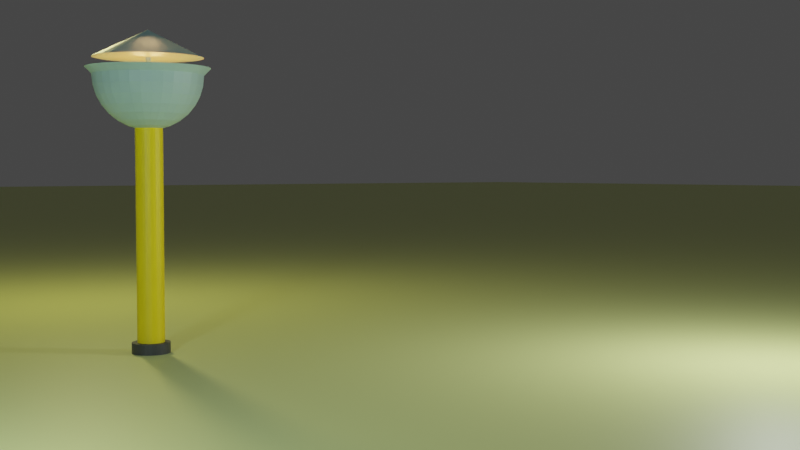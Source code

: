# Source: lamp_animation.blend  (saved by Blender 2.91.10; exported with 4.5.12 LTS)
import bpy
from mathutils import Matrix  # noqa: F401  (used for matrix-valued properties, if any)

bpy.ops.wm.read_factory_settings(use_empty=True)
scene = bpy.context.scene
scene.name = 'Scene'

# ---- collections
col_lights_and_cams = bpy.data.collections.new('Lights and cams'); scene.collection.children.link(col_lights_and_cams)
col_objects = bpy.data.collections.new('Objects'); scene.collection.children.link(col_objects)
col_lamp = bpy.data.collections.new('Lamp'); col_objects.children.link(col_lamp)
col_ground = bpy.data.collections.new('Ground'); scene.collection.children.link(col_ground)

# ---- materials (node trees are filled in below, after node groups)
mat_lam_shell_mat = bpy.data.materials.new('lam.shell.mat')
mat_lamp_base_mat = bpy.data.materials.new('lamp.base.mat')
mat_lamp_foot_mat = bpy.data.materials.new('lamp.foot.mat')
mat_lamp_foot_mat.preview_render_type = 'SHADERBALL'
mat_grass = bpy.data.materials.new('Grass')

# ---- material node trees
mat_lam_shell_mat.use_nodes = True; mat_lam_shell_mat.node_tree.nodes.clear()
_N = mat_lam_shell_mat.node_tree.nodes; _L = mat_lam_shell_mat.node_tree.links
n0 = _N.new('ShaderNodeBsdfPrincipled'); n0.name = 'Principled BSDF'; n0.location = (10, 300)
n0.distribution = 'GGX'
n0.subsurface_method = 'BURLEY'
n0.inputs[0].default_value = (0.4068, 0.6038, 0.5697, 1.0)
n0.inputs[3].default_value = 1.45
n0.inputs[27].default_value = (0.0, 0.0, 0.0, 1.0)
n0.inputs[28].default_value = 1.0
n1 = _N.new('ShaderNodeOutputMaterial'); n1.name = 'Material Output'; n1.location = (300, 300)
_L.new(n0.outputs[0], n1.inputs[0])
n1.is_active_output = True
mat_lamp_base_mat.use_nodes = True; mat_lamp_base_mat.node_tree.nodes.clear()
_N = mat_lamp_base_mat.node_tree.nodes; _L = mat_lamp_base_mat.node_tree.links
n0 = _N.new('ShaderNodeBsdfPrincipled'); n0.name = 'Principled BSDF'; n0.location = (10, 300)
n0.distribution = 'GGX'
n0.subsurface_method = 'BURLEY'
n0.inputs[0].default_value = (1.0, 0.7496, 0.0, 1.0)
n0.inputs[3].default_value = 1.45
n0.inputs[27].default_value = (0.0, 0.0, 0.0, 1.0)
n0.inputs[28].default_value = 1.0
n1 = _N.new('ShaderNodeOutputMaterial'); n1.name = 'Material Output'; n1.location = (300, 300)
_L.new(n0.outputs[0], n1.inputs[0])
n1.is_active_output = True
mat_lamp_foot_mat.use_nodes = True; mat_lamp_foot_mat.node_tree.nodes.clear()
_N = mat_lamp_foot_mat.node_tree.nodes; _L = mat_lamp_foot_mat.node_tree.links
n0 = _N.new('ShaderNodeBsdfPrincipled'); n0.name = 'Principled BSDF'; n0.location = (10, 300)
n0.distribution = 'GGX'
n0.subsurface_method = 'BURLEY'
n0.inputs[0].default_value = (0.06072, 0.06072, 0.06072, 1.0)
n0.inputs[3].default_value = 1.45
n0.inputs[27].default_value = (0.0, 0.0, 0.0, 1.0)
n0.inputs[28].default_value = 1.0
n1 = _N.new('ShaderNodeOutputMaterial'); n1.name = 'Material Output'; n1.location = (300, 300)
_L.new(n0.outputs[0], n1.inputs[0])
n1.is_active_output = True
mat_grass.use_nodes = True; mat_grass.node_tree.nodes.clear()
_N = mat_grass.node_tree.nodes; _L = mat_grass.node_tree.links
n0 = _N.new('ShaderNodeBsdfPrincipled'); n0.name = 'Principled BSDF'; n0.location = (10, 300)
n0.distribution = 'GGX'
n0.subsurface_method = 'BURLEY'
n0.inputs[0].default_value = (0.733, 0.8, 0.2915, 1.0)
n0.inputs[3].default_value = 1.45
n0.inputs[27].default_value = (0.0, 0.0, 0.0, 1.0)
n0.inputs[28].default_value = 1.0
n1 = _N.new('ShaderNodeOutputMaterial'); n1.name = 'Material Output'; n1.location = (300, 300)
_L.new(n0.outputs[0], n1.inputs[0])
n1.is_active_output = True

# ---- world
world_world = bpy.data.worlds.new('World'); scene.world = world_world
world_world.use_nodes = True; world_world.node_tree.nodes.clear()
_N = world_world.node_tree.nodes; _L = world_world.node_tree.links
n0 = _N.new('ShaderNodeOutputWorld'); n0.name = 'World Output'; n0.location = (300, 300)
n1 = _N.new('ShaderNodeBackground'); n1.name = 'Background'; n1.location = (10, 300)
n1.inputs[0].default_value = (0.05088, 0.05088, 0.05088, 1.0)
_L.new(n1.outputs[0], n0.inputs[0])
n0.is_active_output = True
world_world.color = (0.05088, 0.05088, 0.05088)
world_world.use_sun_shadow = False
world_world.sun_shadow_jitter_overblur = 0.0

# ---- cameras
cam_camera = bpy.data.cameras.new('Camera')

# ---- lights
light_point = bpy.data.lights.new('Point', 'POINT')
light_point.color = (0.9404, 1.0, 1.0)
light_point.transmission_factor = 0.0
light_point.energy = 300.0
light_point.shadow_soft_size = 0.25
light_point.shadow_maximum_resolution = 0.006
light_point.use_absolute_resolution = True
light_point_001 = bpy.data.lights.new('Point.001', 'POINT')
light_point_001.color = (0.7121, 0.9141, 1.0)
light_point_001.transmission_factor = 0.0
light_point_001.energy = 300.0
light_point_001.shadow_soft_size = 0.25
light_point_001.shadow_maximum_resolution = 0.006
light_point_001.use_absolute_resolution = True
light_point_002 = bpy.data.lights.new('Point.002', 'POINT')
light_point_002.color = (1.0, 0.933, 0.3503)
light_point_002.transmission_factor = 0.0
light_point_002.energy = 300.0
light_point_002.shadow_soft_size = 0.25
light_point_002.shadow_maximum_resolution = 0.006
light_point_002.use_absolute_resolution = True
light_point_003 = bpy.data.lights.new('Point.003', 'POINT')
light_point_003.color = (1.0, 0.2478, 0.04975)
light_point_003.transmission_factor = 0.0
light_point_003.energy = 25.0
light_point_003.shadow_soft_size = 0.25
light_point_003.shadow_maximum_resolution = 0.006
light_point_003.use_absolute_resolution = True
light_point_004 = bpy.data.lights.new('Point.004', 'POINT')
light_point_004.color = (1.0, 0.6135, 0.2621)
light_point_004.transmission_factor = 0.0
light_point_004.energy = 50.0
light_point_004.shadow_soft_size = 0.25
light_point_004.shadow_maximum_resolution = 0.006
light_point_004.use_absolute_resolution = True

# ---- meshes
me_sphere = bpy.data.meshes.new('Sphere')
me_sphere.from_pydata([(1.111e-07, 0.1951, -0.907), (1.161e-07, 0.3827, -0.8501), (1.242e-07, 0.5556, -0.7577), (1.35e-07, 0.7071, -0.6334), (1.483e-07, 0.8315, -0.4818), (1.634e-07, 0.9239, -0.3089), (1.798e-07, 0.9808, -0.1214), (1.969e-07, 1.0, 0.07374), (-0.03806, 0.1913, -0.907), (-0.07466, 0.3753, -0.8501), (-0.1084, 0.5449, -0.7577), (-0.1379, 0.6935, -0.6334), (-0.1622, 0.8155, -0.4818), (-0.1802, 0.9061, -0.3089), (-0.1913, 0.9619, -0.1214), (-0.1951, 0.9808, 0.07374), (-0.07466, 0.1802, -0.907), (-0.1464, 0.3536, -0.8501), (-0.2126, 0.5133, -0.7577), (-0.2706, 0.6533, -0.6334), (-0.3182, 0.7682, -0.4818), (-0.3536, 0.8536, -0.3089), (-0.3753, 0.9061, -0.1214), (-0.3827, 0.9239, 0.07374), (-0.1084, 0.1622, -0.907), (-0.2126, 0.3182, -0.8501), (-0.3087, 0.4619, -0.7577), (-0.3928, 0.5879, -0.6334), (-0.4619, 0.6913, -0.4818), (-0.5133, 0.7682, -0.3089), (-0.5449, 0.8155, -0.1214), (-0.5556, 0.8315, 0.07374), (-0.1379, 0.1379, -0.907), (-0.2706, 0.2706, -0.8501), (-0.3928, 0.3928, -0.7577), (-0.5, 0.5, -0.6334), (-0.5879, 0.5879, -0.4818), (-0.6533, 0.6533, -0.3089), (-0.6935, 0.6935, -0.1214), (-0.7071, 0.7071, 0.07374), (-0.1622, 0.1084, -0.907), (-0.3182, 0.2126, -0.8501), (-0.4619, 0.3087, -0.7577), (-0.5879, 0.3928, -0.6334), (-0.6913, 0.4619, -0.4818), (-0.7682, 0.5133, -0.3089), (-0.8155, 0.5449, -0.1214), (-0.8315, 0.5556, 0.07374), (-0.1802, 0.07466, -0.907), (-0.3536, 0.1464, -0.8501), (-0.5133, 0.2126, -0.7577), (-0.6533, 0.2706, -0.6334), (-0.7682, 0.3182, -0.4818), (-0.8536, 0.3536, -0.3089), (-0.9061, 0.3753, -0.1214), (-0.9239, 0.3827, 0.07374), (-0.1913, 0.03806, -0.907), (-0.3753, 0.07466, -0.8501), (-0.5449, 0.1084, -0.7577), (-0.6935, 0.1379, -0.6334), (-0.8155, 0.1622, -0.4818), (-0.9061, 0.1802, -0.3089), (-0.9619, 0.1913, -0.1214), (-0.9808, 0.1951, 0.07374), (-0.1951, -2.173e-07, -0.907), (-0.3827, -2.251e-07, -0.8501), (-0.5556, -2.425e-07, -0.7577), (-0.7071, -2.833e-07, -0.6334), (-0.8315, -3.39e-07, -0.4818), (-0.9239, -3.258e-07, -0.3089), (-0.9808, -4.954e-07, -0.1214), (-1.0, -5.33e-07, 0.07374), (-0.1913, -0.03806, -0.907), (-0.3753, -0.07466, -0.8501), (-0.5449, -0.1084, -0.7577), (-0.6935, -0.138, -0.6334), (-0.8155, -0.1622, -0.4818), (-0.9061, -0.1802, -0.3089), (-0.9619, -0.1913, -0.1214), (-0.9808, -0.1951, 0.07374), (-0.1802, -0.07466, -0.907), (-0.3536, -0.1464, -0.8501), (-0.5133, -0.2126, -0.7577), (-0.6533, -0.2706, -0.6334), (-0.7682, -0.3182, -0.4818), (-0.8536, -0.3536, -0.3089), (-0.9061, -0.3753, -0.1214), (-0.9239, -0.3827, 0.07374), (-0.1622, -0.1084, -0.907), (-0.3182, -0.2126, -0.8501), (-0.4619, -0.3087, -0.7577), (-0.5879, -0.3928, -0.6334), (-0.6913, -0.4619, -0.4818), (-0.7682, -0.5133, -0.3089), (-0.8155, -0.5449, -0.1214), (-0.8315, -0.5556, 0.07374), (-0.1379, -0.138, -0.907), (-0.2706, -0.2706, -0.8501), (-0.3928, -0.3928, -0.7577), (-0.5, -0.5, -0.6334), (-0.5879, -0.5879, -0.4818), (-0.6533, -0.6533, -0.3089), (-0.6935, -0.6935, -0.1214), (-0.7071, -0.7071, 0.07374), (-0.1084, -0.1622, -0.907), (-0.2126, -0.3182, -0.8501), (-0.3087, -0.4619, -0.7577), (-0.3928, -0.5879, -0.6334), (-0.4619, -0.6913, -0.4818), (-0.5133, -0.7682, -0.3089), (-0.5449, -0.8155, -0.1214), (-0.5556, -0.8315, 0.07374), (-0.07466, -0.1802, -0.907), (-0.1464, -0.3536, -0.8501), (-0.2126, -0.5133, -0.7577), (-0.2706, -0.6533, -0.6334), (-0.3182, -0.7682, -0.4818), (-0.3536, -0.8536, -0.3089), (-0.3753, -0.9061, -0.1214), (-0.3827, -0.9239, 0.07374), (-0.03806, -0.1913, -0.907), (-0.07466, -0.3753, -0.8501), (-0.1084, -0.5449, -0.7577), (-0.1379, -0.6935, -0.6334), (-0.1622, -0.8155, -0.4818), (-0.1802, -0.9061, -0.3089), (-0.1913, -0.9619, -0.1214), (-0.1951, -0.9808, 0.07374), (1.183e-07, -0.1951, -0.907), (7.487e-08, -0.3827, -0.8501), (9.785e-08, -0.5556, -0.7577), (1.609e-07, -0.7071, -0.6334), (2.337e-07, -0.8315, -0.4818), (9.983e-08, -0.9239, -0.3089), (2.652e-07, -0.9808, -0.1214), (2.972e-07, -1.0, 0.07374), (0.03806, -0.1913, -0.907), (0.07466, -0.3753, -0.8501), (0.1084, -0.5449, -0.7577), (0.1379, -0.6935, -0.6334), (0.1622, -0.8155, -0.4818), (0.1802, -0.9061, -0.3089), (0.1913, -0.9619, -0.1214), (0.1951, -0.9808, 0.07374), (0.07466, -0.1802, -0.907), (0.1464, -0.3536, -0.8501), (0.2126, -0.5133, -0.7577), (0.2706, -0.6533, -0.6334), (0.3182, -0.7682, -0.4818), (0.3536, -0.8536, -0.3089), (0.3753, -0.9061, -0.1214), (0.3827, -0.9239, 0.07374), (0.1084, -0.1622, -0.907), (0.2126, -0.3182, -0.8501), (0.3087, -0.4619, -0.7577), (0.3928, -0.5879, -0.6334), (0.4619, -0.6913, -0.4818), (0.5133, -0.7682, -0.3089), (0.5449, -0.8155, -0.1214), (0.5556, -0.8315, 0.07374), (3.398e-07, -4.417e-07, -0.9263), (0.1379, -0.138, -0.907), (0.2706, -0.2706, -0.8501), (0.3928, -0.3928, -0.7577), (0.5, -0.5, -0.6334), (0.5879, -0.5879, -0.4818), (0.6533, -0.6533, -0.3089), (0.6935, -0.6935, -0.1214), (0.7071, -0.7071, 0.07374), (0.1622, -0.1084, -0.907), (0.3182, -0.2126, -0.8501), (0.4619, -0.3087, -0.7577), (0.5879, -0.3928, -0.6334), (0.6913, -0.4619, -0.4818), (0.7682, -0.5133, -0.3089), (0.8155, -0.5449, -0.1214), (0.8315, -0.5556, 0.07374), (0.1802, -0.07466, -0.907), (0.3536, -0.1464, -0.8501), (0.5133, -0.2126, -0.7577), (0.6533, -0.2706, -0.6334), (0.7682, -0.3182, -0.4818), (0.8536, -0.3536, -0.3089), (0.9061, -0.3753, -0.1214), (0.9239, -0.3827, 0.07374), (0.1913, -0.03806, -0.907), (0.3753, -0.07466, -0.8501), (0.5449, -0.1084, -0.7577), (0.6935, -0.1379, -0.6334), (0.8155, -0.1622, -0.4818), (0.9061, -0.1802, -0.3089), (0.9619, -0.1913, -0.1214), (0.9808, -0.1951, 0.07374), (0.1951, -2.024e-07, -0.907), (0.3827, -1.878e-07, -0.8501), (0.5556, -2.127e-07, -0.7577), (0.7071, -1.492e-07, -0.6334), (0.8315, -1.453e-07, -0.4818), (0.9239, -3.705e-07, -0.3089), (0.9808, -1.974e-07, -0.1214), (1.0, -2.945e-07, 0.07374), (0.1913, 0.03806, -0.907), (0.3753, 0.07466, -0.8501), (0.5449, 0.1084, -0.7577), (0.6935, 0.1379, -0.6334), (0.8155, 0.1622, -0.4818), (0.9061, 0.1802, -0.3089), (0.9619, 0.1913, -0.1214), (0.9808, 0.1951, 0.07374), (0.1802, 0.07466, -0.907), (0.3536, 0.1464, -0.8501), (0.5133, 0.2126, -0.7577), (0.6533, 0.2706, -0.6334), (0.7682, 0.3182, -0.4818), (0.8536, 0.3536, -0.3089), (0.9061, 0.3753, -0.1214), (0.9239, 0.3827, 0.07374), (0.1622, 0.1084, -0.907), (0.3182, 0.2126, -0.8501), (0.4619, 0.3087, -0.7577), (0.5879, 0.3928, -0.6334), (0.6913, 0.4619, -0.4818), (0.7682, 0.5133, -0.3089), (0.8155, 0.5449, -0.1214), (0.8315, 0.5556, 0.07374), (0.1379, 0.1379, -0.907), (0.2706, 0.2706, -0.8501), (0.3928, 0.3928, -0.7577), (0.5, 0.5, -0.6334), (0.5879, 0.5879, -0.4818), (0.6533, 0.6533, -0.3089), (0.6935, 0.6935, -0.1214), (0.7071, 0.7071, 0.07374), (0.1084, 0.1622, -0.907), (0.2126, 0.3182, -0.8501), (0.3087, 0.4619, -0.7577), (0.3928, 0.5879, -0.6334), (0.4619, 0.6913, -0.4818), (0.5133, 0.7682, -0.3089), (0.5449, 0.8155, -0.1214), (0.5556, 0.8315, 0.07374), (0.07466, 0.1802, -0.907), (0.1464, 0.3536, -0.8501), (0.2126, 0.5133, -0.7577), (0.2706, 0.6533, -0.6334), (0.3182, 0.7682, -0.4818), (0.3536, 0.8536, -0.3089), (0.3753, 0.9061, -0.1214), (0.3827, 0.9239, 0.07374), (0.03806, 0.1913, -0.907), (0.07466, 0.3753, -0.8501), (0.1084, 0.5449, -0.7577), (0.1379, 0.6935, -0.6334), (0.1622, 0.8155, -0.4818), (0.1802, 0.9061, -0.3089), (0.1913, 0.9619, -0.1214), (0.1951, 0.9808, 0.07374), (1.818e-07, 1.125, 0.2), (-0.2195, 1.103, 0.2), (-0.4305, 1.039, 0.2), (-0.625, 0.9354, 0.2), (-0.7955, 0.7955, 0.2), (-0.9354, 0.625, 0.2), (-1.039, 0.4305, 0.2), (-1.103, 0.2195, 0.2), (-1.125, -6.733e-08, 0.2), (-1.103, -0.2195, 0.2), (-1.039, -0.4305, 0.2), (-0.9354, -0.625, 0.2), (-0.7955, -0.7955, 0.2), (-0.625, -0.9354, 0.2), (-0.4305, -1.039, 0.2), (-0.2195, -1.103, 0.2), (2.946e-07, -1.125, 0.2), (0.2195, -1.103, 0.2), (0.4305, -1.039, 0.2), (0.625, -0.9354, 0.2), (0.7955, -0.7955, 0.2), (0.9354, -0.625, 0.2), (1.039, -0.4305, 0.2), (1.103, -0.2195, 0.2), (1.125, 2.009e-07, 0.2), (1.103, 0.2195, 0.2), (1.039, 0.4305, 0.2), (0.9354, 0.625, 0.2), (0.7955, 0.7955, 0.2), (0.625, 0.9354, 0.2), (0.4305, 1.039, 0.2), (0.2195, 1.103, 0.2), (0.3827, -0.9239, 0.3848), (0.5556, -0.8315, 0.3848), (0.7071, -0.7071, 0.3848), (0.8315, -0.5556, 0.3848), (0.9239, -0.3827, 0.3848), (0.9808, -0.1951, 0.3848), (1.0, -2.153e-07, 0.3848), (0.9808, 0.1951, 0.3848), (0.9239, 0.3827, 0.3848), (0.8315, 0.5556, 0.3848), (0.7071, 0.7071, 0.3848), (0.5556, 0.8315, 0.3848), (0.3827, 0.9239, 0.3848), (0.1951, 0.9808, 0.3848), (-1.44e-07, 1.0, 0.3848), (0.1951, -0.9808, 0.3848), (-4.699e-07, -1.0, 0.3848), (-0.1951, -0.9808, 0.3848), (-0.3827, -0.9239, 0.3848), (-0.5556, -0.8315, 0.3848), (-0.7071, -0.7071, 0.3848), (-0.8315, -0.5556, 0.3848), (-0.9239, -0.3827, 0.3848), (-0.9808, -0.1951, 0.3848), (-1.0, 6.748e-07, 0.3848), (-0.9808, 0.1951, 0.3848), (-0.9239, 0.3827, 0.3848), (-0.8315, 0.5556, 0.3848), (-0.7071, 0.7071, 0.3848), (-0.5556, 0.8315, 0.3848), (-0.3827, 0.9239, 0.3848), (-0.1951, 0.9808, 0.3848), (-1.44e-07, -2.908e-07, 0.8848)], [], [(3, 2, 10, 11), (4, 3, 11, 12), (5, 4, 12, 13), (6, 5, 13, 14), (7, 6, 14, 15), (0, 160, 8), (1, 0, 8, 9), (2, 1, 9, 10), (9, 8, 16, 17), (10, 9, 17, 18), (11, 10, 18, 19), (12, 11, 19, 20), (13, 12, 20, 21), (14, 13, 21, 22), (15, 14, 22, 23), (8, 160, 16), (21, 20, 28, 29), (22, 21, 29, 30), (23, 22, 30, 31), (16, 160, 24), (17, 16, 24, 25), (18, 17, 25, 26), (19, 18, 26, 27), (20, 19, 27, 28), (26, 25, 33, 34), (27, 26, 34, 35), (28, 27, 35, 36), (29, 28, 36, 37), (30, 29, 37, 38), (31, 30, 38, 39), (24, 160, 32), (25, 24, 32, 33), (38, 37, 45, 46), (39, 38, 46, 47), (32, 160, 40), (33, 32, 40, 41), (34, 33, 41, 42), (35, 34, 42, 43), (36, 35, 43, 44), (37, 36, 44, 45), (43, 42, 50, 51), (44, 43, 51, 52), (45, 44, 52, 53), (46, 45, 53, 54), (47, 46, 54, 55), (40, 160, 48), (41, 40, 48, 49), (42, 41, 49, 50), (55, 54, 62, 63), (48, 160, 56), (49, 48, 56, 57), (50, 49, 57, 58), (51, 50, 58, 59), (52, 51, 59, 60), (53, 52, 60, 61), (54, 53, 61, 62), (59, 58, 66, 67), (60, 59, 67, 68), (61, 60, 68, 69), (62, 61, 69, 70), (63, 62, 70, 71), (56, 160, 64), (57, 56, 64, 65), (58, 57, 65, 66), (71, 70, 78, 79), (64, 160, 72), (65, 64, 72, 73), (66, 65, 73, 74), (67, 66, 74, 75), (68, 67, 75, 76), (69, 68, 76, 77), (70, 69, 77, 78), (76, 75, 83, 84), (77, 76, 84, 85), (78, 77, 85, 86), (79, 78, 86, 87), (72, 160, 80), (73, 72, 80, 81), (74, 73, 81, 82), (75, 74, 82, 83), (80, 160, 88), (81, 80, 88, 89), (82, 81, 89, 90), (83, 82, 90, 91), (84, 83, 91, 92), (85, 84, 92, 93), (86, 85, 93, 94), (87, 86, 94, 95), (92, 91, 99, 100), (93, 92, 100, 101), (94, 93, 101, 102), (95, 94, 102, 103), (88, 160, 96), (89, 88, 96, 97), (90, 89, 97, 98), (91, 90, 98, 99), (97, 96, 104, 105), (98, 97, 105, 106), (99, 98, 106, 107), (100, 99, 107, 108), (101, 100, 108, 109), (102, 101, 109, 110), (103, 102, 110, 111), (96, 160, 104), (109, 108, 116, 117), (110, 109, 117, 118), (111, 110, 118, 119), (104, 160, 112), (105, 104, 112, 113), (106, 105, 113, 114), (107, 106, 114, 115), (108, 107, 115, 116), (114, 113, 121, 122), (115, 114, 122, 123), (116, 115, 123, 124), (117, 116, 124, 125), (118, 117, 125, 126), (119, 118, 126, 127), (112, 160, 120), (113, 112, 120, 121), (126, 125, 133, 134), (127, 126, 134, 135), (120, 160, 128), (121, 120, 128, 129), (122, 121, 129, 130), (123, 122, 130, 131), (124, 123, 131, 132), (125, 124, 132, 133), (130, 129, 137, 138), (131, 130, 138, 139), (132, 131, 139, 140), (133, 132, 140, 141), (134, 133, 141, 142), (135, 134, 142, 143), (128, 160, 136), (129, 128, 136, 137), (142, 141, 149, 150), (143, 142, 150, 151), (136, 160, 144), (137, 136, 144, 145), (138, 137, 145, 146), (139, 138, 146, 147), (140, 139, 147, 148), (141, 140, 148, 149), (147, 146, 154, 155), (148, 147, 155, 156), (149, 148, 156, 157), (150, 149, 157, 158), (151, 150, 158, 159), (144, 160, 152), (145, 144, 152, 153), (146, 145, 153, 154), (159, 158, 167, 168), (152, 160, 161), (153, 152, 161, 162), (154, 153, 162, 163), (155, 154, 163, 164), (156, 155, 164, 165), (157, 156, 165, 166), (158, 157, 166, 167), (164, 163, 171, 172), (165, 164, 172, 173), (166, 165, 173, 174), (167, 166, 174, 175), (168, 167, 175, 176), (161, 160, 169), (162, 161, 169, 170), (163, 162, 170, 171), (176, 175, 183, 184), (169, 160, 177), (170, 169, 177, 178), (171, 170, 178, 179), (172, 171, 179, 180), (173, 172, 180, 181), (174, 173, 181, 182), (175, 174, 182, 183), (181, 180, 188, 189), (182, 181, 189, 190), (183, 182, 190, 191), (184, 183, 191, 192), (177, 160, 185), (178, 177, 185, 186), (179, 178, 186, 187), (180, 179, 187, 188), (186, 185, 193, 194), (187, 186, 194, 195), (188, 187, 195, 196), (189, 188, 196, 197), (190, 189, 197, 198), (191, 190, 198, 199), (192, 191, 199, 200), (185, 160, 193), (198, 197, 205, 206), (199, 198, 206, 207), (200, 199, 207, 208), (193, 160, 201), (194, 193, 201, 202), (195, 194, 202, 203), (196, 195, 203, 204), (197, 196, 204, 205), (202, 201, 209, 210), (203, 202, 210, 211), (204, 203, 211, 212), (205, 204, 212, 213), (206, 205, 213, 214), (207, 206, 214, 215), (208, 207, 215, 216), (201, 160, 209), (214, 213, 221, 222), (215, 214, 222, 223), (216, 215, 223, 224), (209, 160, 217), (210, 209, 217, 218), (211, 210, 218, 219), (212, 211, 219, 220), (213, 212, 220, 221), (219, 218, 226, 227), (220, 219, 227, 228), (221, 220, 228, 229), (222, 221, 229, 230), (223, 222, 230, 231), (224, 223, 231, 232), (217, 160, 225), (218, 217, 225, 226), (231, 230, 238, 239), (232, 231, 239, 240), (225, 160, 233), (226, 225, 233, 234), (227, 226, 234, 235), (228, 227, 235, 236), (229, 228, 236, 237), (230, 229, 237, 238), (235, 234, 242, 243), (236, 235, 243, 244), (237, 236, 244, 245), (238, 237, 245, 246), (239, 238, 246, 247), (240, 239, 247, 248), (233, 160, 241), (234, 233, 241, 242), (247, 246, 254, 255), (248, 247, 255, 256), (241, 160, 249), (242, 241, 249, 250), (243, 242, 250, 251), (244, 243, 251, 252), (245, 244, 252, 253), (246, 245, 253, 254), (252, 251, 2, 3), (253, 252, 3, 4), (254, 253, 4, 5), (255, 254, 5, 6), (256, 255, 6, 7), (249, 160, 0), (250, 249, 0, 1), (251, 250, 1, 2), (119, 127, 272, 271), (200, 208, 282, 281), (143, 151, 275, 274), (63, 71, 265, 264), (87, 95, 268, 267), (159, 168, 277, 276), (135, 143, 274, 273), (79, 87, 267, 266), (7, 15, 258, 257), (216, 224, 284, 283), (103, 111, 270, 269), (23, 31, 260, 259), (151, 159, 276, 275), (232, 240, 286, 285), (208, 216, 283, 282), (176, 184, 279, 278), (95, 103, 269, 268), (39, 47, 262, 261), (15, 23, 259, 258), (55, 63, 264, 263), (224, 232, 285, 284), (111, 119, 271, 270), (248, 256, 288, 287), (31, 39, 261, 260), (192, 200, 281, 280), (168, 176, 278, 277), (256, 7, 257, 288), (127, 135, 273, 272), (71, 79, 266, 265), (47, 55, 263, 262), (240, 248, 287, 286), (184, 192, 280, 279), (303, 321, 302), (302, 321, 301), (301, 321, 300), (300, 321, 299), (299, 321, 298), (298, 321, 297), (297, 321, 296), (296, 321, 295), (295, 321, 294), (294, 321, 293), (293, 321, 292), (292, 321, 291), (291, 321, 290), (290, 321, 289), (289, 321, 304), (304, 321, 305), (305, 321, 306), (306, 321, 307), (307, 321, 308), (308, 321, 309), (309, 321, 310), (310, 321, 311), (311, 321, 312), (312, 321, 313), (313, 321, 314), (314, 321, 315), (315, 321, 316), (316, 321, 317), (317, 321, 318), (318, 321, 319), (303, 302, 301, 300, 299, 298, 297, 296, 295, 294, 293, 292, 291, 290, 289, 304, 305, 306, 307, 308, 309, 310, 311, 312, 313, 314, 315, 316, 317, 318, 319, 320), (319, 321, 320), (320, 321, 303)])
_uv = me_sphere.uv_layers.new(name='UVMap')
_uv.uv.foreach_set('vector', [0.75, 0.75, 0.75, 0.8125, 0.7188, 0.8125, 0.7188, 0.75, 0.75, 0.6875, 0.75, 0.75, 0.7188, 0.75, 0.7188, 0.6875, 0.75, 0.625, 0.75, 0.6875, 0.7188, 0.6875, 0.7188, 0.625, 0.75, 0.5625, 0.75, 0.625, 0.7188, 0.625, 0.7188, 0.5625, 0.75, 0.5, 0.75, 0.5625, 0.7188, 0.5625, 0.7188, 0.5, 0.75, 0.9375, 0.7344, 1.0, 0.7187, 0.9375, 0.75, 0.875, 0.75, 0.9375, 0.7187, 0.9375, 0.7188, 0.875, 0.75, 0.8125, 0.75, 0.875, 0.7188, 0.875, 0.7188, 0.8125, 0.7188, 0.875, 0.7187, 0.9375, 0.6875, 0.9375, 0.6875, 0.875, 0.7188, 0.8125, 0.7188, 0.875, 0.6875, 0.875, 0.6875, 0.8125, 0.7188, 0.75, 0.7188, 0.8125, 0.6875, 0.8125, 0.6875, 0.75, 0.7188, 0.6875, 0.7188, 0.75, 0.6875, 0.75, 0.6875, 0.6875, 0.7188, 0.625, 0.7188, 0.6875, 0.6875, 0.6875, 0.6875, 0.625, 0.7188, 0.5625, 0.7188, 0.625, 0.6875, 0.625, 0.6875, 0.5625, 0.7188, 0.5, 0.7188, 0.5625, 0.6875, 0.5625, 0.6875, 0.5, 0.7187, 0.9375, 0.7031, 1.0, 0.6875, 0.9375, 0.6875, 0.625, 0.6875, 0.6875, 0.6562, 0.6875, 0.6562, 0.625, 0.6875, 0.5625, 0.6875, 0.625, 0.6562, 0.625, 0.6562, 0.5625, 0.6875, 0.5, 0.6875, 0.5625, 0.6562, 0.5625, 0.6562, 0.5, 0.6875, 0.9375, 0.6719, 1.0, 0.6562, 0.9375, 0.6875, 0.875, 0.6875, 0.9375, 0.6562, 0.9375, 0.6562, 0.875, 0.6875, 0.8125, 0.6875, 0.875, 0.6562, 0.875, 0.6562, 0.8125, 0.6875, 0.75, 0.6875, 0.8125, 0.6562, 0.8125, 0.6562, 0.75, 0.6875, 0.6875, 0.6875, 0.75, 0.6562, 0.75, 0.6562, 0.6875, 0.6562, 0.8125, 0.6562, 0.875, 0.625, 0.875, 0.625, 0.8125, 0.6562, 0.75, 0.6562, 0.8125, 0.625, 0.8125, 0.625, 0.75, 0.6562, 0.6875, 0.6562, 0.75, 0.625, 0.75, 0.625, 0.6875, 0.6562, 0.625, 0.6562, 0.6875, 0.625, 0.6875, 0.625, 0.625, 0.6562, 0.5625, 0.6562, 0.625, 0.625, 0.625, 0.625, 0.5625, 0.6562, 0.5, 0.6562, 0.5625, 0.625, 0.5625, 0.625, 0.5, 0.6562, 0.9375, 0.6406, 1.0, 0.625, 0.9375, 0.6562, 0.875, 0.6562, 0.9375, 0.625, 0.9375, 0.625, 0.875, 0.625, 0.5625, 0.625, 0.625, 0.5937, 0.625, 0.5937, 0.5625, 0.625, 0.5, 0.625, 0.5625, 0.5937, 0.5625, 0.5937, 0.5, 0.625, 0.9375, 0.6094, 1.0, 0.5937, 0.9375, 0.625, 0.875, 0.625, 0.9375, 0.5937, 0.9375, 0.5937, 0.875, 0.625, 0.8125, 0.625, 0.875, 0.5937, 0.875, 0.5937, 0.8125, 0.625, 0.75, 0.625, 0.8125, 0.5937, 0.8125, 0.5937, 0.75, 0.625, 0.6875, 0.625, 0.75, 0.5937, 0.75, 0.5937, 0.6875, 0.625, 0.625, 0.625, 0.6875, 0.5937, 0.6875, 0.5937, 0.625, 0.5937, 0.75, 0.5937, 0.8125, 0.5625, 0.8125, 0.5625, 0.75, 0.5937, 0.6875, 0.5937, 0.75, 0.5625, 0.75, 0.5625, 0.6875, 0.5937, 0.625, 0.5937, 0.6875, 0.5625, 0.6875, 0.5625, 0.625, 0.5937, 0.5625, 0.5937, 0.625, 0.5625, 0.625, 0.5625, 0.5625, 0.5937, 0.5, 0.5937, 0.5625, 0.5625, 0.5625, 0.5625, 0.5, 0.5937, 0.9375, 0.5781, 1.0, 0.5625, 0.9375, 0.5937, 0.875, 0.5937, 0.9375, 0.5625, 0.9375, 0.5625, 0.875, 0.5937, 0.8125, 0.5937, 0.875, 0.5625, 0.875, 0.5625, 0.8125, 0.5625, 0.5, 0.5625, 0.5625, 0.5312, 0.5625, 0.5312, 0.5, 0.5625, 0.9375, 0.5469, 1.0, 0.5312, 0.9375, 0.5625, 0.875, 0.5625, 0.9375, 0.5312, 0.9375, 0.5312, 0.875, 0.5625, 0.8125, 0.5625, 0.875, 0.5312, 0.875, 0.5312, 0.8125, 0.5625, 0.75, 0.5625, 0.8125, 0.5312, 0.8125, 0.5312, 0.75, 0.5625, 0.6875, 0.5625, 0.75, 0.5312, 0.75, 0.5312, 0.6875, 0.5625, 0.625, 0.5625, 0.6875, 0.5312, 0.6875, 0.5312, 0.625, 0.5625, 0.5625, 0.5625, 0.625, 0.5312, 0.625, 0.5312, 0.5625, 0.5312, 0.75, 0.5312, 0.8125, 0.5, 0.8125, 0.5, 0.75, 0.5312, 0.6875, 0.5312, 0.75, 0.5, 0.75, 0.5, 0.6875, 0.5312, 0.625, 0.5312, 0.6875, 0.5, 0.6875, 0.5, 0.625, 0.5312, 0.5625, 0.5312, 0.625, 0.5, 0.625, 0.5, 0.5625, 0.5312, 0.5, 0.5312, 0.5625, 0.5, 0.5625, 0.5, 0.5, 0.5312, 0.9375, 0.5156, 1.0, 0.5, 0.9375, 0.5312, 0.875, 0.5312, 0.9375, 0.5, 0.9375, 0.5, 0.875, 0.5312, 0.8125, 0.5312, 0.875, 0.5, 0.875, 0.5, 0.8125, 0.5, 0.5, 0.5, 0.5625, 0.4687, 0.5625, 0.4687, 0.5, 0.5, 0.9375, 0.4844, 1.0, 0.4687, 0.9375, 0.5, 0.875, 0.5, 0.9375, 0.4687, 0.9375, 0.4687, 0.875, 0.5, 0.8125, 0.5, 0.875, 0.4687, 0.875, 0.4687, 0.8125, 0.5, 0.75, 0.5, 0.8125, 0.4687, 0.8125, 0.4687, 0.75, 0.5, 0.6875, 0.5, 0.75, 0.4687, 0.75, 0.4687, 0.6875, 0.5, 0.625, 0.5, 0.6875, 0.4687, 0.6875, 0.4687, 0.625, 0.5, 0.5625, 0.5, 0.625, 0.4687, 0.625, 0.4687, 0.5625, 0.4687, 0.6875, 0.4687, 0.75, 0.4375, 0.75, 0.4375, 0.6875, 0.4687, 0.625, 0.4687, 0.6875, 0.4375, 0.6875, 0.4375, 0.625, 0.4687, 0.5625, 0.4687, 0.625, 0.4375, 0.625, 0.4375, 0.5625, 0.4687, 0.5, 0.4687, 0.5625, 0.4375, 0.5625, 0.4375, 0.5, 0.4687, 0.9375, 0.4531, 1.0, 0.4375, 0.9375, 0.4687, 0.875, 0.4687, 0.9375, 0.4375, 0.9375, 0.4375, 0.875, 0.4687, 0.8125, 0.4687, 0.875, 0.4375, 0.875, 0.4375, 0.8125, 0.4687, 0.75, 0.4687, 0.8125, 0.4375, 0.8125, 0.4375, 0.75, 0.4375, 0.9375, 0.4219, 1.0, 0.4062, 0.9375, 0.4375, 0.875, 0.4375, 0.9375, 0.4062, 0.9375, 0.4062, 0.875, 0.4375, 0.8125, 0.4375, 0.875, 0.4062, 0.875, 0.4062, 0.8125, 0.4375, 0.75, 0.4375, 0.8125, 0.4062, 0.8125, 0.4062, 0.75, 0.4375, 0.6875, 0.4375, 0.75, 0.4062, 0.75, 0.4062, 0.6875, 0.4375, 0.625, 0.4375, 0.6875, 0.4062, 0.6875, 0.4062, 0.625, 0.4375, 0.5625, 0.4375, 0.625, 0.4062, 0.625, 0.4062, 0.5625, 0.4375, 0.5, 0.4375, 0.5625, 0.4062, 0.5625, 0.4062, 0.5, 0.4062, 0.6875, 0.4062, 0.75, 0.375, 0.75, 0.375, 0.6875, 0.4062, 0.625, 0.4062, 0.6875, 0.375, 0.6875, 0.375, 0.625, 0.4062, 0.5625, 0.4062, 0.625, 0.375, 0.625, 0.375, 0.5625, 0.4062, 0.5, 0.4062, 0.5625, 0.375, 0.5625, 0.375, 0.5, 0.4062, 0.9375, 0.3906, 1.0, 0.375, 0.9375, 0.4062, 0.875, 0.4062, 0.9375, 0.375, 0.9375, 0.375, 0.875, 0.4062, 0.8125, 0.4062, 0.875, 0.375, 0.875, 0.375, 0.8125, 0.4062, 0.75, 0.4062, 0.8125, 0.375, 0.8125, 0.375, 0.75, 0.375, 0.875, 0.375, 0.9375, 0.3437, 0.9375, 0.3437, 0.875, 0.375, 0.8125, 0.375, 0.875, 0.3437, 0.875, 0.3437, 0.8125, 0.375, 0.75, 0.375, 0.8125, 0.3437, 0.8125, 0.3437, 0.75, 0.375, 0.6875, 0.375, 0.75, 0.3437, 0.75, 0.3437, 0.6875, 0.375, 0.625, 0.375, 0.6875, 0.3437, 0.6875, 0.3437, 0.625, 0.375, 0.5625, 0.375, 0.625, 0.3437, 0.625, 0.3437, 0.5625, 0.375, 0.5, 0.375, 0.5625, 0.3437, 0.5625, 0.3437, 0.5, 0.375, 0.9375, 0.3594, 1.0, 0.3437, 0.9375, 0.3437, 0.625, 0.3437, 0.6875, 0.3125, 0.6875, 0.3125, 0.625, 0.3437, 0.5625, 0.3437, 0.625, 0.3125, 0.625, 0.3125, 0.5625, 0.3437, 0.5, 0.3437, 0.5625, 0.3125, 0.5625, 0.3125, 0.5, 0.3437, 0.9375, 0.3281, 1.0, 0.3125, 0.9375, 0.3437, 0.875, 0.3437, 0.9375, 0.3125, 0.9375, 0.3125, 0.875, 0.3437, 0.8125, 0.3437, 0.875, 0.3125, 0.875, 0.3125, 0.8125, 0.3437, 0.75, 0.3437, 0.8125, 0.3125, 0.8125, 0.3125, 0.75, 0.3437, 0.6875, 0.3437, 0.75, 0.3125, 0.75, 0.3125, 0.6875, 0.3125, 0.8125, 0.3125, 0.875, 0.2812, 0.875, 0.2812, 0.8125, 0.3125, 0.75, 0.3125, 0.8125, 0.2812, 0.8125, 0.2812, 0.75, 0.3125, 0.6875, 0.3125, 0.75, 0.2812, 0.75, 0.2812, 0.6875, 0.3125, 0.625, 0.3125, 0.6875, 0.2812, 0.6875, 0.2812, 0.625, 0.3125, 0.5625, 0.3125, 0.625, 0.2812, 0.625, 0.2812, 0.5625, 0.3125, 0.5, 0.3125, 0.5625, 0.2812, 0.5625, 0.2812, 0.5, 0.3125, 0.9375, 0.2969, 1.0, 0.2812, 0.9375, 0.3125, 0.875, 0.3125, 0.9375, 0.2812, 0.9375, 0.2812, 0.875, 0.2812, 0.5625, 0.2812, 0.625, 0.25, 0.625, 0.25, 0.5625, 0.2812, 0.5, 0.2812, 0.5625, 0.25, 0.5625, 0.25, 0.5, 0.2812, 0.9375, 0.2656, 1.0, 0.25, 0.9375, 0.2812, 0.875, 0.2812, 0.9375, 0.25, 0.9375, 0.25, 0.875, 0.2812, 0.8125, 0.2812, 0.875, 0.25, 0.875, 0.25, 0.8125, 0.2812, 0.75, 0.2812, 0.8125, 0.25, 0.8125, 0.25, 0.75, 0.2812, 0.6875, 0.2812, 0.75, 0.25, 0.75, 0.25, 0.6875, 0.2812, 0.625, 0.2812, 0.6875, 0.25, 0.6875, 0.25, 0.625, 0.25, 0.8125, 0.25, 0.875, 0.2188, 0.875, 0.2188, 0.8125, 0.25, 0.75, 0.25, 0.8125, 0.2188, 0.8125, 0.2187, 0.75, 0.25, 0.6875, 0.25, 0.75, 0.2187, 0.75, 0.2187, 0.6875, 0.25, 0.625, 0.25, 0.6875, 0.2187, 0.6875, 0.2188, 0.625, 0.25, 0.5625, 0.25, 0.625, 0.2188, 0.625, 0.2187, 0.5625, 0.25, 0.5, 0.25, 0.5625, 0.2187, 0.5625, 0.2187, 0.5, 0.25, 0.9375, 0.2344, 1.0, 0.2188, 0.9375, 0.25, 0.875, 0.25, 0.9375, 0.2188, 0.9375, 0.2188, 0.875, 0.2187, 0.5625, 0.2188, 0.625, 0.1875, 0.625, 0.1875, 0.5625, 0.2187, 0.5, 0.2187, 0.5625, 0.1875, 0.5625, 0.1875, 0.5, 0.2188, 0.9375, 0.2031, 1.0, 0.1875, 0.9375, 0.2188, 0.875, 0.2188, 0.9375, 0.1875, 0.9375, 0.1875, 0.875, 0.2188, 0.8125, 0.2188, 0.875, 0.1875, 0.875, 0.1875, 0.8125, 0.2187, 0.75, 0.2188, 0.8125, 0.1875, 0.8125, 0.1875, 0.75, 0.2187, 0.6875, 0.2187, 0.75, 0.1875, 0.75, 0.1875, 0.6875, 0.2188, 0.625, 0.2187, 0.6875, 0.1875, 0.6875, 0.1875, 0.625, 0.1875, 0.75, 0.1875, 0.8125, 0.1563, 0.8125, 0.1563, 0.75, 0.1875, 0.6875, 0.1875, 0.75, 0.1563, 0.75, 0.1562, 0.6875, 0.1875, 0.625, 0.1875, 0.6875, 0.1562, 0.6875, 0.1563, 0.625, 0.1875, 0.5625, 0.1875, 0.625, 0.1563, 0.625, 0.1562, 0.5625, 0.1875, 0.5, 0.1875, 0.5625, 0.1562, 0.5625, 0.1562, 0.5, 0.1875, 0.9375, 0.1719, 1.0, 0.1563, 0.9375, 0.1875, 0.875, 0.1875, 0.9375, 0.1563, 0.9375, 0.1563, 0.875, 0.1875, 0.8125, 0.1875, 0.875, 0.1563, 0.875, 0.1563, 0.8125, 0.1562, 0.5, 0.1562, 0.5625, 0.125, 0.5625, 0.125, 0.5, 0.1563, 0.9375, 0.1406, 1.0, 0.125, 0.9375, 0.1563, 0.875, 0.1563, 0.9375, 0.125, 0.9375, 0.125, 0.875, 0.1563, 0.8125, 0.1563, 0.875, 0.125, 0.875, 0.125, 0.8125, 0.1563, 0.75, 0.1563, 0.8125, 0.125, 0.8125, 0.125, 0.75, 0.1562, 0.6875, 0.1563, 0.75, 0.125, 0.75, 0.125, 0.6875, 0.1563, 0.625, 0.1562, 0.6875, 0.125, 0.6875, 0.125, 0.625, 0.1562, 0.5625, 0.1563, 0.625, 0.125, 0.625, 0.125, 0.5625, 0.125, 0.75, 0.125, 0.8125, 0.09375, 0.8125, 0.09375, 0.75, 0.125, 0.6875, 0.125, 0.75, 0.09375, 0.75, 0.09375, 0.6875, 0.125, 0.625, 0.125, 0.6875, 0.09375, 0.6875, 0.09375, 0.625, 0.125, 0.5625, 0.125, 0.625, 0.09375, 0.625, 0.09375, 0.5625, 0.125, 0.5, 0.125, 0.5625, 0.09375, 0.5625, 0.09375, 0.5, 0.125, 0.9375, 0.1094, 1.0, 0.09375, 0.9375, 0.125, 0.875, 0.125, 0.9375, 0.09375, 0.9375, 0.09375, 0.875, 0.125, 0.8125, 0.125, 0.875, 0.09375, 0.875, 0.09375, 0.8125, 0.09375, 0.5, 0.09375, 0.5625, 0.0625, 0.5625, 0.0625, 0.5, 0.09375, 0.9375, 0.07813, 1.0, 0.0625, 0.9375, 0.09375, 0.875, 0.09375, 0.9375, 0.0625, 0.9375, 0.0625, 0.875, 0.09375, 0.8125, 0.09375, 0.875, 0.0625, 0.875, 0.0625, 0.8125, 0.09375, 0.75, 0.09375, 0.8125, 0.0625, 0.8125, 0.0625, 0.75, 0.09375, 0.6875, 0.09375, 0.75, 0.0625, 0.75, 0.0625, 0.6875, 0.09375, 0.625, 0.09375, 0.6875, 0.0625, 0.6875, 0.0625, 0.625, 0.09375, 0.5625, 0.09375, 0.625, 0.0625, 0.625, 0.0625, 0.5625, 0.0625, 0.6875, 0.0625, 0.75, 0.03125, 0.75, 0.03125, 0.6875, 0.0625, 0.625, 0.0625, 0.6875, 0.03125, 0.6875, 0.03125, 0.625, 0.0625, 0.5625, 0.0625, 0.625, 0.03125, 0.625, 0.03125, 0.5625, 0.0625, 0.5, 0.0625, 0.5625, 0.03125, 0.5625, 0.03125, 0.5, 0.0625, 0.9375, 0.04688, 1.0, 0.03125, 0.9375, 0.0625, 0.875, 0.0625, 0.9375, 0.03125, 0.9375, 0.03125, 0.875, 0.0625, 0.8125, 0.0625, 0.875, 0.03125, 0.875, 0.03125, 0.8125, 0.0625, 0.75, 0.0625, 0.8125, 0.03125, 0.8125, 0.03125, 0.75, 0.03125, 0.875, 0.03125, 0.9375, 2.384e-07, 0.9375, 8.941e-08, 0.875, 0.03125, 0.8125, 0.03125, 0.875, 8.941e-08, 0.875, 5.96e-08, 0.8125, 0.03125, 0.75, 0.03125, 0.8125, 5.96e-08, 0.8125, 0.0, 0.75, 0.03125, 0.6875, 0.03125, 0.75, 0.0, 0.75, 0.0, 0.6875, 0.03125, 0.625, 0.03125, 0.6875, 0.0, 0.6875, 5.96e-08, 0.625, 0.03125, 0.5625, 0.03125, 0.625, 5.96e-08, 0.625, 0.0, 0.5625, 0.03125, 0.5, 0.03125, 0.5625, 0.0, 0.5625, 0.0, 0.5, 0.03125, 0.9375, 0.01563, 1.0, 2.384e-07, 0.9375, 1.0, 0.625, 1.0, 0.6875, 0.9688, 0.6875, 0.9688, 0.625, 1.0, 0.5625, 1.0, 0.625, 0.9688, 0.625, 0.9688, 0.5625, 1.0, 0.5, 1.0, 0.5625, 0.9688, 0.5625, 0.9688, 0.5, 1.0, 0.9375, 0.9844, 1.0, 0.9688, 0.9375, 1.0, 0.875, 1.0, 0.9375, 0.9688, 0.9375, 0.9688, 0.875, 1.0, 0.8125, 1.0, 0.875, 0.9688, 0.875, 0.9688, 0.8125, 1.0, 0.75, 1.0, 0.8125, 0.9688, 0.8125, 0.9688, 0.75, 1.0, 0.6875, 1.0, 0.75, 0.9688, 0.75, 0.9688, 0.6875, 0.9688, 0.875, 0.9688, 0.9375, 0.9375, 0.9375, 0.9375, 0.875, 0.9688, 0.8125, 0.9688, 0.875, 0.9375, 0.875, 0.9375, 0.8125, 0.9688, 0.75, 0.9688, 0.8125, 0.9375, 0.8125, 0.9375, 0.75, 0.9688, 0.6875, 0.9688, 0.75, 0.9375, 0.75, 0.9375, 0.6875, 0.9688, 0.625, 0.9688, 0.6875, 0.9375, 0.6875, 0.9375, 0.625, 0.9688, 0.5625, 0.9688, 0.625, 0.9375, 0.625, 0.9375, 0.5625, 0.9688, 0.5, 0.9688, 0.5625, 0.9375, 0.5625, 0.9375, 0.5, 0.9688, 0.9375, 0.9531, 1.0, 0.9375, 0.9375, 0.9375, 0.625, 0.9375, 0.6875, 0.9062, 0.6875, 0.9062, 0.625, 0.9375, 0.5625, 0.9375, 0.625, 0.9062, 0.625, 0.9062, 0.5625, 0.9375, 0.5, 0.9375, 0.5625, 0.9062, 0.5625, 0.9062, 0.5, 0.9375, 0.9375, 0.9219, 1.0, 0.9063, 0.9375, 0.9375, 0.875, 0.9375, 0.9375, 0.9063, 0.9375, 0.9063, 0.875, 0.9375, 0.8125, 0.9375, 0.875, 0.9063, 0.875, 0.9062, 0.8125, 0.9375, 0.75, 0.9375, 0.8125, 0.9062, 0.8125, 0.9062, 0.75, 0.9375, 0.6875, 0.9375, 0.75, 0.9062, 0.75, 0.9062, 0.6875, 0.9062, 0.8125, 0.9063, 0.875, 0.875, 0.875, 0.875, 0.8125, 0.9062, 0.75, 0.9062, 0.8125, 0.875, 0.8125, 0.875, 0.75, 0.9062, 0.6875, 0.9062, 0.75, 0.875, 0.75, 0.875, 0.6875, 0.9062, 0.625, 0.9062, 0.6875, 0.875, 0.6875, 0.875, 0.625, 0.9062, 0.5625, 0.9062, 0.625, 0.875, 0.625, 0.875, 0.5625, 0.9062, 0.5, 0.9062, 0.5625, 0.875, 0.5625, 0.875, 0.5, 0.9063, 0.9375, 0.8906, 1.0, 0.875, 0.9375, 0.9063, 0.875, 0.9063, 0.9375, 0.875, 0.9375, 0.875, 0.875, 0.875, 0.5625, 0.875, 0.625, 0.8438, 0.625, 0.8438, 0.5625, 0.875, 0.5, 0.875, 0.5625, 0.8438, 0.5625, 0.8438, 0.5, 0.875, 0.9375, 0.8594, 1.0, 0.8438, 0.9375, 0.875, 0.875, 0.875, 0.9375, 0.8438, 0.9375, 0.8438, 0.875, 0.875, 0.8125, 0.875, 0.875, 0.8438, 0.875, 0.8438, 0.8125, 0.875, 0.75, 0.875, 0.8125, 0.8438, 0.8125, 0.8438, 0.75, 0.875, 0.6875, 0.875, 0.75, 0.8438, 0.75, 0.8438, 0.6875, 0.875, 0.625, 0.875, 0.6875, 0.8438, 0.6875, 0.8438, 0.625, 0.8438, 0.8125, 0.8438, 0.875, 0.8125, 0.875, 0.8125, 0.8125, 0.8438, 0.75, 0.8438, 0.8125, 0.8125, 0.8125, 0.8125, 0.75, 0.8438, 0.6875, 0.8438, 0.75, 0.8125, 0.75, 0.8125, 0.6875, 0.8438, 0.625, 0.8438, 0.6875, 0.8125, 0.6875, 0.8125, 0.625, 0.8438, 0.5625, 0.8438, 0.625, 0.8125, 0.625, 0.8125, 0.5625, 0.8438, 0.5, 0.8438, 0.5625, 0.8125, 0.5625, 0.8125, 0.5, 0.8438, 0.9375, 0.8281, 1.0, 0.8125, 0.9375, 0.8438, 0.875, 0.8438, 0.9375, 0.8125, 0.9375, 0.8125, 0.875, 0.8125, 0.5625, 0.8125, 0.625, 0.7812, 0.625, 0.7812, 0.5625, 0.8125, 0.5, 0.8125, 0.5625, 0.7812, 0.5625, 0.7812, 0.5, 0.8125, 0.9375, 0.7969, 1.0, 0.7812, 0.9375, 0.8125, 0.875, 0.8125, 0.9375, 0.7812, 0.9375, 0.7812, 0.875, 0.8125, 0.8125, 0.8125, 0.875, 0.7812, 0.875, 0.7812, 0.8125, 0.8125, 0.75, 0.8125, 0.8125, 0.7812, 0.8125, 0.7812, 0.75, 0.8125, 0.6875, 0.8125, 0.75, 0.7812, 0.75, 0.7812, 0.6875, 0.8125, 0.625, 0.8125, 0.6875, 0.7812, 0.6875, 0.7812, 0.625, 0.7812, 0.75, 0.7812, 0.8125, 0.75, 0.8125, 0.75, 0.75, 0.7812, 0.6875, 0.7812, 0.75, 0.75, 0.75, 0.75, 0.6875, 0.7812, 0.625, 0.7812, 0.6875, 0.75, 0.6875, 0.75, 0.625, 0.7812, 0.5625, 0.7812, 0.625, 0.75, 0.625, 0.75, 0.5625, 0.7812, 0.5, 0.7812, 0.5625, 0.75, 0.5625, 0.75, 0.5, 0.7812, 0.9375, 0.7656, 1.0, 0.75, 0.9375, 0.7812, 0.875, 0.7812, 0.9375, 0.75, 0.9375, 0.75, 0.875, 0.7812, 0.8125, 0.7812, 0.875, 0.75, 0.875, 0.75, 0.8125, 0.3125, 0.5, 0.2812, 0.5, 0.2812, 0.5, 0.3125, 0.5, 1.0, 0.5, 0.9688, 0.5, 0.9688, 0.5, 1.0, 0.5, 0.2187, 0.5, 0.1875, 0.5, 0.1875, 0.5, 0.2187, 0.5, 0.5312, 0.5, 0.5, 0.5, 0.5, 0.5, 0.5312, 0.5, 0.4375, 0.5, 0.4062, 0.5, 0.4062, 0.5, 0.4375, 0.5, 0.1562, 0.5, 0.125, 0.5, 0.125, 0.5, 0.1562, 0.5, 0.25, 0.5, 0.2187, 0.5, 0.2187, 0.5, 0.25, 0.5, 0.4687, 0.5, 0.4375, 0.5, 0.4375, 0.5, 0.4687, 0.5, 0.75, 0.5, 0.7188, 0.5, 0.7188, 0.5, 0.75, 0.5, 0.9375, 0.5, 0.9062, 0.5, 0.9062, 0.5, 0.9375, 0.5, 0.375, 0.5, 0.3437, 0.5, 0.3437, 0.5, 0.375, 0.5, 0.6875, 0.5, 0.6562, 0.5, 0.6562, 0.5, 0.6875, 0.5, 0.1875, 0.5, 0.1562, 0.5, 0.1562, 0.5, 0.1875, 0.5, 0.875, 0.5, 0.8438, 0.5, 0.8438, 0.5, 0.875, 0.5, 0.9688, 0.5, 0.9375, 0.5, 0.9375, 0.5, 0.9688, 0.5, 0.09375, 0.5, 0.0625, 0.5, 0.0625, 0.5, 0.09375, 0.5, 0.4062, 0.5, 0.375, 0.5, 0.375, 0.5, 0.4062, 0.5, 0.625, 0.5, 0.5937, 0.5, 0.5937, 0.5, 0.625, 0.5, 0.7188, 0.5, 0.6875, 0.5, 0.6875, 0.5, 0.7188, 0.5, 0.5625, 0.5, 0.5312, 0.5, 0.5312, 0.5, 0.5625, 0.5, 0.9062, 0.5, 0.875, 0.5, 0.875, 0.5, 0.9062, 0.5, 0.3437, 0.5, 0.3125, 0.5, 0.3125, 0.5, 0.3437, 0.5, 0.8125, 0.5, 0.7812, 0.5, 0.7812, 0.5, 0.8125, 0.5, 0.6562, 0.5, 0.625, 0.5, 0.625, 0.5, 0.6562, 0.5, 0.03125, 0.5, 0.0, 0.5, 0.0, 0.5, 0.03125, 0.5, 0.125, 0.5, 0.09375, 0.5, 0.09375, 0.5, 0.125, 0.5, 0.7812, 0.5, 0.75, 0.5, 0.75, 0.5, 0.7812, 0.5, 0.2812, 0.5, 0.25, 0.5, 0.25, 0.5, 0.2812, 0.5, 0.5, 0.5, 0.4687, 0.5, 0.4687, 0.5, 0.5, 0.5, 0.5937, 0.5, 0.5625, 0.5, 0.5625, 0.5, 0.5937, 0.5, 0.8438, 0.5, 0.8125, 0.5, 0.8125, 0.5, 0.8438, 0.5, 0.0625, 0.5, 0.03125, 0.5, 0.03125, 0.5, 0.0625, 0.5, 0.25, 0.49, 0.25, 0.25, 0.2968, 0.4854, 0.2968, 0.4854, 0.25, 0.25, 0.3418, 0.4717, 0.3418, 0.4717, 0.25, 0.25, 0.3833, 0.4496, 0.3833, 0.4496, 0.25, 0.25, 0.4197, 0.4197, 0.4197, 0.4197, 0.25, 0.25, 0.4496, 0.3833, 0.4496, 0.3833, 0.25, 0.25, 0.4717, 0.3418, 0.4717, 0.3418, 0.25, 0.25, 0.4854, 0.2968, 0.4854, 0.2968, 0.25, 0.25, 0.49, 0.25, 0.49, 0.25, 0.25, 0.25, 0.4854, 0.2032, 0.4854, 0.2032, 0.25, 0.25, 0.4717, 0.1582, 0.4717, 0.1582, 0.25, 0.25, 0.4496, 0.1167, 0.4496, 0.1167, 0.25, 0.25, 0.4197, 0.08029, 0.4197, 0.08029, 0.25, 0.25, 0.3833, 0.05045, 0.3833, 0.05045, 0.25, 0.25, 0.3418, 0.02827, 0.3418, 0.02827, 0.25, 0.25, 0.2968, 0.01461, 0.2968, 0.01461, 0.25, 0.25, 0.25, 0.01, 0.25, 0.01, 0.25, 0.25, 0.2032, 0.01461, 0.2032, 0.01461, 0.25, 0.25, 0.1582, 0.02827, 0.1582, 0.02827, 0.25, 0.25, 0.1167, 0.05045, 0.1167, 0.05045, 0.25, 0.25, 0.08029, 0.08029, 0.08029, 0.08029, 0.25, 0.25, 0.05045, 0.1167, 0.05045, 0.1167, 0.25, 0.25, 0.02827, 0.1582, 0.02827, 0.1582, 0.25, 0.25, 0.01461, 0.2032, 0.01461, 0.2032, 0.25, 0.25, 0.01, 0.25, 0.01, 0.25, 0.25, 0.25, 0.01461, 0.2968, 0.01461, 0.2968, 0.25, 0.25, 0.02827, 0.3418, 0.02827, 0.3418, 0.25, 0.25, 0.05045, 0.3833, 0.05045, 0.3833, 0.25, 0.25, 0.08029, 0.4197, 0.08029, 0.4197, 0.25, 0.25, 0.1167, 0.4496, 0.1167, 0.4496, 0.25, 0.25, 0.1582, 0.4717, 0.75, 0.49, 0.7968, 0.4854, 0.8418, 0.4717, 0.8833, 0.4496, 0.9197, 0.4197, 0.9496, 0.3833, 0.9717, 0.3418, 0.9854, 0.2968, 0.99, 0.25, 0.9854, 0.2032, 0.9717, 0.1582, 0.9496, 0.1167, 0.9197, 0.08029, 0.8833, 0.05045, 0.8418, 0.02827, 0.7968, 0.01461, 0.75, 0.01, 0.7032, 0.01461, 0.6582, 0.02827, 0.6167, 0.05045, 0.5803, 0.08029, 0.5504, 0.1167, 0.5283, 0.1582, 0.5146, 0.2032, 0.51, 0.25, 0.5146, 0.2968, 0.5283, 0.3418, 0.5504, 0.3833, 0.5803, 0.4197, 0.6167, 0.4496, 0.6582, 0.4717, 0.7032, 0.4854, 0.1582, 0.4717, 0.25, 0.25, 0.2032, 0.4854, 0.2032, 0.4854, 0.25, 0.25, 0.25, 0.49])
me_sphere.materials.append(mat_lam_shell_mat)
me_sphere.use_remesh_fix_poles = True
me_sphere.use_remesh_preserve_attributes = False
me_sphere.use_mirror_vertex_groups = False
me_sphere.update()
me_cylinder = bpy.data.meshes.new('Cylinder')
me_cylinder.from_pydata([(0.0, 1.0, -18.68), (0.0, 1.0, 17.45), (0.1951, 0.9808, -18.68), (0.1951, 0.9808, 17.45), (0.3827, 0.9239, -18.68), (0.3827, 0.9239, 17.45), (0.5556, 0.8315, -18.68), (0.5556, 0.8315, 17.45), (0.7071, 0.7071, -18.68), (0.7071, 0.7071, 17.45), (0.8315, 0.5556, -18.68), (0.8315, 0.5556, 17.45), (0.9239, 0.3827, -18.68), (0.9239, 0.3827, 17.45), (0.9808, 0.1951, -18.68), (0.9808, 0.1951, 17.45), (1.0, 7.55e-08, -18.68), (1.0, 7.55e-08, 17.45), (0.9808, -0.1951, -18.68), (0.9808, -0.1951, 17.45), (0.9239, -0.3827, -18.68), (0.9239, -0.3827, 17.45), (0.8315, -0.5556, -18.68), (0.8315, -0.5556, 17.45), (0.7071, -0.7071, -18.68), (0.7071, -0.7071, 17.45), (0.5556, -0.8315, -18.68), (0.5556, -0.8315, 17.45), (0.3827, -0.9239, -18.68), (0.3827, -0.9239, 17.45), (0.1951, -0.9808, -18.68), (0.1951, -0.9808, 17.45), (-3.258e-07, -1.0, -18.68), (-3.258e-07, -1.0, 17.45), (-0.1951, -0.9808, -18.68), (-0.1951, -0.9808, 17.45), (-0.3827, -0.9239, -18.68), (-0.3827, -0.9239, 17.45), (-0.5556, -0.8315, -18.68), (-0.5556, -0.8315, 17.45), (-0.7071, -0.7071, -18.68), (-0.7071, -0.7071, 17.45), (-0.8315, -0.5556, -18.68), (-0.8315, -0.5556, 17.45), (-0.9239, -0.3827, -18.68), (-0.9239, -0.3827, 17.45), (-0.9808, -0.1951, -18.68), (-0.9808, -0.1951, 17.45), (-1.0, 9.656e-07, -18.68), (-1.0, 9.656e-07, 17.45), (-0.9808, 0.1951, -18.68), (-0.9808, 0.1951, 17.45), (-0.9239, 0.3827, -18.68), (-0.9239, 0.3827, 17.45), (-0.8315, 0.5556, -18.68), (-0.8315, 0.5556, 17.45), (-0.7071, 0.7071, -18.68), (-0.7071, 0.7071, 17.45), (-0.5556, 0.8315, -18.68), (-0.5556, 0.8315, 17.45), (-0.3827, 0.9239, -18.68), (-0.3827, 0.9239, 17.45), (-0.1951, 0.9808, -18.68), (-0.1951, 0.9808, 17.45)], [], [(0, 1, 3, 2), (2, 3, 5, 4), (4, 5, 7, 6), (6, 7, 9, 8), (8, 9, 11, 10), (10, 11, 13, 12), (12, 13, 15, 14), (14, 15, 17, 16), (16, 17, 19, 18), (18, 19, 21, 20), (20, 21, 23, 22), (22, 23, 25, 24), (24, 25, 27, 26), (26, 27, 29, 28), (28, 29, 31, 30), (30, 31, 33, 32), (32, 33, 35, 34), (34, 35, 37, 36), (36, 37, 39, 38), (38, 39, 41, 40), (40, 41, 43, 42), (42, 43, 45, 44), (44, 45, 47, 46), (46, 47, 49, 48), (48, 49, 51, 50), (50, 51, 53, 52), (52, 53, 55, 54), (54, 55, 57, 56), (56, 57, 59, 58), (58, 59, 61, 60), (3, 1, 63, 61, 59, 57, 55, 53, 51, 49, 47, 45, 43, 41, 39, 37, 35, 33, 31, 29, 27, 25, 23, 21, 19, 17, 15, 13, 11, 9, 7, 5), (60, 61, 63, 62), (62, 63, 1, 0), (0, 2, 4, 6, 8, 10, 12, 14, 16, 18, 20, 22, 24, 26, 28, 30, 32, 34, 36, 38, 40, 42, 44, 46, 48, 50, 52, 54, 56, 58, 60, 62)])
_uv = me_cylinder.uv_layers.new(name='UVMap')
_uv.uv.foreach_set('vector', [1.0, 0.5, 1.0, 1.0, 0.9688, 1.0, 0.9688, 0.5, 0.9688, 0.5, 0.9688, 1.0, 0.9375, 1.0, 0.9375, 0.5, 0.9375, 0.5, 0.9375, 1.0, 0.9062, 1.0, 0.9062, 0.5, 0.9062, 0.5, 0.9062, 1.0, 0.875, 1.0, 0.875, 0.5, 0.875, 0.5, 0.875, 1.0, 0.8438, 1.0, 0.8438, 0.5, 0.8438, 0.5, 0.8438, 1.0, 0.8125, 1.0, 0.8125, 0.5, 0.8125, 0.5, 0.8125, 1.0, 0.7812, 1.0, 0.7812, 0.5, 0.7812, 0.5, 0.7812, 1.0, 0.75, 1.0, 0.75, 0.5, 0.75, 0.5, 0.75, 1.0, 0.7188, 1.0, 0.7188, 0.5, 0.7188, 0.5, 0.7188, 1.0, 0.6875, 1.0, 0.6875, 0.5, 0.6875, 0.5, 0.6875, 1.0, 0.6562, 1.0, 0.6562, 0.5, 0.6562, 0.5, 0.6562, 1.0, 0.625, 1.0, 0.625, 0.5, 0.625, 0.5, 0.625, 1.0, 0.5938, 1.0, 0.5938, 0.5, 0.5938, 0.5, 0.5938, 1.0, 0.5625, 1.0, 0.5625, 0.5, 0.5625, 0.5, 0.5625, 1.0, 0.5312, 1.0, 0.5312, 0.5, 0.5312, 0.5, 0.5312, 1.0, 0.5, 1.0, 0.5, 0.5, 0.5, 0.5, 0.5, 1.0, 0.4688, 1.0, 0.4688, 0.5, 0.4688, 0.5, 0.4688, 1.0, 0.4375, 1.0, 0.4375, 0.5, 0.4375, 0.5, 0.4375, 1.0, 0.4062, 1.0, 0.4062, 0.5, 0.4062, 0.5, 0.4062, 1.0, 0.375, 1.0, 0.375, 0.5, 0.375, 0.5, 0.375, 1.0, 0.3438, 1.0, 0.3438, 0.5, 0.3438, 0.5, 0.3438, 1.0, 0.3125, 1.0, 0.3125, 0.5, 0.3125, 0.5, 0.3125, 1.0, 0.2812, 1.0, 0.2812, 0.5, 0.2812, 0.5, 0.2812, 1.0, 0.25, 1.0, 0.25, 0.5, 0.25, 0.5, 0.25, 1.0, 0.2188, 1.0, 0.2188, 0.5, 0.2188, 0.5, 0.2188, 1.0, 0.1875, 1.0, 0.1875, 0.5, 0.1875, 0.5, 0.1875, 1.0, 0.1562, 1.0, 0.1562, 0.5, 0.1562, 0.5, 0.1562, 1.0, 0.125, 1.0, 0.125, 0.5, 0.125, 0.5, 0.125, 1.0, 0.09375, 1.0, 0.09375, 0.5, 0.09375, 0.5, 0.09375, 1.0, 0.0625, 1.0, 0.0625, 0.5, 0.2968, 0.4854, 0.25, 0.49, 0.2032, 0.4854, 0.1582, 0.4717, 0.1167, 0.4496, 0.08029, 0.4197, 0.05045, 0.3833, 0.02827, 0.3418, 0.01461, 0.2968, 0.01, 0.25, 0.01461, 0.2032, 0.02827, 0.1582, 0.05045, 0.1167, 0.08029, 0.08029, 0.1167, 0.05045, 0.1582, 0.02827, 0.2032, 0.01461, 0.25, 0.01, 0.2968, 0.01461, 0.3418, 0.02827, 0.3833, 0.05045, 0.4197, 0.08029, 0.4496, 0.1167, 0.4717, 0.1582, 0.4854, 0.2032, 0.49, 0.25, 0.4854, 0.2968, 0.4717, 0.3418, 0.4496, 0.3833, 0.4197, 0.4197, 0.3833, 0.4496, 0.3418, 0.4717, 0.0625, 0.5, 0.0625, 1.0, 0.03125, 1.0, 0.03125, 0.5, 0.03125, 0.5, 0.03125, 1.0, 0.0, 1.0, 0.0, 0.5, 0.75, 0.49, 0.7968, 0.4854, 0.8418, 0.4717, 0.8833, 0.4496, 0.9197, 0.4197, 0.9496, 0.3833, 0.9717, 0.3418, 0.9854, 0.2968, 0.99, 0.25, 0.9854, 0.2032, 0.9717, 0.1582, 0.9496, 0.1167, 0.9197, 0.08029, 0.8833, 0.05045, 0.8418, 0.02827, 0.7968, 0.01461, 0.75, 0.01, 0.7032, 0.01461, 0.6582, 0.02827, 0.6167, 0.05045, 0.5803, 0.08029, 0.5504, 0.1167, 0.5283, 0.1582, 0.5146, 0.2032, 0.51, 0.25, 0.5146, 0.2968, 0.5283, 0.3418, 0.5504, 0.3833, 0.5803, 0.4197, 0.6167, 0.4496, 0.6582, 0.4717, 0.7032, 0.4854])
me_cylinder.materials.append(mat_lam_shell_mat)
me_cylinder.use_remesh_fix_poles = True
me_cylinder.use_remesh_preserve_attributes = False
me_cylinder.use_mirror_vertex_groups = False
me_cylinder.update()
me_cylinder_001 = bpy.data.meshes.new('Cylinder.001')
me_cylinder_001.from_pydata([(0.0, 1.0, -1.029), (0.0, 1.0, 1.257), (0.1951, 0.9808, -1.029), (0.1951, 0.9808, 1.257), (0.3827, 0.9239, -1.029), (0.3827, 0.9239, 1.257), (0.5556, 0.8315, -1.029), (0.5556, 0.8315, 1.257), (0.7071, 0.7071, -1.029), (0.7071, 0.7071, 1.257), (0.8315, 0.5556, -1.029), (0.8315, 0.5556, 1.257), (0.9239, 0.3827, -1.029), (0.9239, 0.3827, 1.257), (0.9808, 0.1951, -1.029), (0.9808, 0.1951, 1.257), (1.0, 7.55e-08, -1.029), (1.0, 7.55e-08, 1.257), (0.9808, -0.1951, -1.029), (0.9808, -0.1951, 1.257), (0.9239, -0.3827, -1.029), (0.9239, -0.3827, 1.257), (0.8315, -0.5556, -1.029), (0.8315, -0.5556, 1.257), (0.7071, -0.7071, -1.029), (0.7071, -0.7071, 1.257), (0.5556, -0.8315, -1.029), (0.5556, -0.8315, 1.257), (0.3827, -0.9239, -1.029), (0.3827, -0.9239, 1.257), (0.1951, -0.9808, -1.029), (0.1951, -0.9808, 1.257), (-3.258e-07, -1.0, -1.029), (-3.258e-07, -1.0, 1.257), (-0.1951, -0.9808, -1.029), (-0.1951, -0.9808, 1.257), (-0.3827, -0.9239, -1.029), (-0.3827, -0.9239, 1.257), (-0.5556, -0.8315, -1.029), (-0.5556, -0.8315, 1.257), (-0.7071, -0.7071, -1.029), (-0.7071, -0.7071, 1.257), (-0.8315, -0.5556, -1.029), (-0.8315, -0.5556, 1.257), (-0.9239, -0.3827, -1.029), (-0.9239, -0.3827, 1.257), (-0.9808, -0.1951, -1.029), (-0.9808, -0.1951, 1.257), (-1.0, 9.656e-07, -1.029), (-1.0, 9.656e-07, 1.257), (-0.9808, 0.1951, -1.029), (-0.9808, 0.1951, 1.257), (-0.9239, 0.3827, -1.029), (-0.9239, 0.3827, 1.257), (-0.8315, 0.5556, -1.029), (-0.8315, 0.5556, 1.257), (-0.7071, 0.7071, -1.029), (-0.7071, 0.7071, 1.257), (-0.5556, 0.8315, -1.029), (-0.5556, 0.8315, 1.257), (-0.3827, 0.9239, -1.029), (-0.3827, 0.9239, 1.257), (-0.1951, 0.9808, -1.029), (-0.1951, 0.9808, 1.257), (3.664e-07, 1.406, -1.143), (3.664e-07, 1.406, -1.029), (0.2743, 1.379, -1.143), (0.2743, 1.379, -1.029), (0.5381, 1.299, -1.143), (0.5381, 1.299, -1.029), (0.7813, 1.169, -1.143), (0.7813, 1.169, -1.029), (0.9944, 0.9944, -1.143), (0.9944, 0.9944, -1.029), (1.169, 0.7813, -1.143), (1.169, 0.7813, -1.029), (1.299, 0.5382, -1.143), (1.299, 0.5382, -1.029), (1.379, 0.2743, -1.143), (1.379, 0.2743, -1.029), (1.406, 2.226e-06, -1.143), (1.406, 2.226e-06, -1.029), (1.379, -0.2743, -1.143), (1.379, -0.2743, -1.029), (1.299, -0.5381, -1.143), (1.299, -0.5381, -1.029), (1.169, -0.7813, -1.143), (1.169, -0.7813, -1.029), (0.9944, -0.9944, -1.143), (0.9944, -0.9944, -1.029), (0.7813, -1.169, -1.143), (0.7813, -1.169, -1.029), (0.5381, -1.299, -1.143), (0.5381, -1.299, -1.029), (0.2743, -1.379, -1.143), (0.2743, -1.379, -1.029), (-9.184e-08, -1.406, -1.143), (-9.184e-08, -1.406, -1.029), (-0.2743, -1.379, -1.143), (-0.2743, -1.379, -1.029), (-0.5381, -1.299, -1.143), (-0.5381, -1.299, -1.029), (-0.7813, -1.169, -1.143), (-0.7813, -1.169, -1.029), (-0.9944, -0.9944, -1.143), (-0.9944, -0.9944, -1.029), (-1.169, -0.7813, -1.143), (-1.169, -0.7813, -1.029), (-1.299, -0.5381, -1.143), (-1.299, -0.5381, -1.029), (-1.379, -0.2743, -1.143), (-1.379, -0.2743, -1.029), (-1.406, 3.478e-06, -1.143), (-1.406, 3.478e-06, -1.029), (-1.379, 0.2743, -1.143), (-1.379, 0.2743, -1.029), (-1.299, 0.5382, -1.143), (-1.299, 0.5382, -1.029), (-1.169, 0.7813, -1.143), (-1.169, 0.7813, -1.029), (-0.9944, 0.9944, -1.143), (-0.9944, 0.9944, -1.029), (-0.7813, 1.169, -1.143), (-0.7813, 1.169, -1.029), (-0.5381, 1.299, -1.143), (-0.5381, 1.299, -1.029), (-0.2743, 1.379, -1.143), (-0.2743, 1.379, -1.029)], [], [(0, 1, 3, 2), (2, 3, 5, 4), (4, 5, 7, 6), (6, 7, 9, 8), (8, 9, 11, 10), (10, 11, 13, 12), (12, 13, 15, 14), (14, 15, 17, 16), (16, 17, 19, 18), (18, 19, 21, 20), (20, 21, 23, 22), (22, 23, 25, 24), (24, 25, 27, 26), (26, 27, 29, 28), (28, 29, 31, 30), (30, 31, 33, 32), (32, 33, 35, 34), (34, 35, 37, 36), (36, 37, 39, 38), (38, 39, 41, 40), (40, 41, 43, 42), (42, 43, 45, 44), (44, 45, 47, 46), (46, 47, 49, 48), (48, 49, 51, 50), (50, 51, 53, 52), (52, 53, 55, 54), (54, 55, 57, 56), (56, 57, 59, 58), (58, 59, 61, 60), (3, 1, 63, 61, 59, 57, 55, 53, 51, 49, 47, 45, 43, 41, 39, 37, 35, 33, 31, 29, 27, 25, 23, 21, 19, 17, 15, 13, 11, 9, 7, 5), (60, 61, 63, 62), (62, 63, 1, 0), (0, 2, 4, 6, 8, 10, 12, 14, 16, 18, 20, 22, 24, 26, 28, 30, 32, 34, 36, 38, 40, 42, 44, 46, 48, 50, 52, 54, 56, 58, 60, 62), (64, 65, 67, 66), (66, 67, 69, 68), (68, 69, 71, 70), (70, 71, 73, 72), (72, 73, 75, 74), (74, 75, 77, 76), (76, 77, 79, 78), (78, 79, 81, 80), (80, 81, 83, 82), (82, 83, 85, 84), (84, 85, 87, 86), (86, 87, 89, 88), (88, 89, 91, 90), (90, 91, 93, 92), (92, 93, 95, 94), (94, 95, 97, 96), (96, 97, 99, 98), (98, 99, 101, 100), (100, 101, 103, 102), (102, 103, 105, 104), (104, 105, 107, 106), (106, 107, 109, 108), (108, 109, 111, 110), (110, 111, 113, 112), (112, 113, 115, 114), (114, 115, 117, 116), (116, 117, 119, 118), (118, 119, 121, 120), (120, 121, 123, 122), (122, 123, 125, 124), (67, 65, 127, 125, 123, 121, 119, 117, 115, 113, 111, 109, 107, 105, 103, 101, 99, 97, 95, 93, 91, 89, 87, 85, 83, 81, 79, 77, 75, 73, 71, 69), (124, 125, 127, 126), (126, 127, 65, 64), (64, 66, 68, 70, 72, 74, 76, 78, 80, 82, 84, 86, 88, 90, 92, 94, 96, 98, 100, 102, 104, 106, 108, 110, 112, 114, 116, 118, 120, 122, 124, 126)])
me_cylinder_001.polygons.foreach_set('material_index', [0, 0, 0, 0, 0, 0, 0, 0, 0, 0, 0, 0, 0, 0, 0, 0, 0, 0, 0, 0, 0, 0, 0, 0, 0, 0, 0, 0, 0, 0, 0, 0, 0, 0, 1, 1, 1, 1, 1, 1, 1, 1, 1, 1, 1, 1, 1, 1, 1, 1, 1, 1, 1, 1, 1, 1, 1, 1, 1, 1, 1, 1, 1, 1, 1, 1, 1, 1])
_uv = me_cylinder_001.uv_layers.new(name='UVMap')
_uv.uv.foreach_set('vector', [1.0, 0.5, 1.0, 1.0, 0.9688, 1.0, 0.9688, 0.5, 0.9688, 0.5, 0.9688, 1.0, 0.9375, 1.0, 0.9375, 0.5, 0.9375, 0.5, 0.9375, 1.0, 0.9062, 1.0, 0.9062, 0.5, 0.9062, 0.5, 0.9062, 1.0, 0.875, 1.0, 0.875, 0.5, 0.875, 0.5, 0.875, 1.0, 0.8438, 1.0, 0.8438, 0.5, 0.8438, 0.5, 0.8438, 1.0, 0.8125, 1.0, 0.8125, 0.5, 0.8125, 0.5, 0.8125, 1.0, 0.7812, 1.0, 0.7812, 0.5, 0.7812, 0.5, 0.7812, 1.0, 0.75, 1.0, 0.75, 0.5, 0.75, 0.5, 0.75, 1.0, 0.7188, 1.0, 0.7188, 0.5, 0.7188, 0.5, 0.7188, 1.0, 0.6875, 1.0, 0.6875, 0.5, 0.6875, 0.5, 0.6875, 1.0, 0.6562, 1.0, 0.6562, 0.5, 0.6562, 0.5, 0.6562, 1.0, 0.625, 1.0, 0.625, 0.5, 0.625, 0.5, 0.625, 1.0, 0.5938, 1.0, 0.5938, 0.5, 0.5938, 0.5, 0.5938, 1.0, 0.5625, 1.0, 0.5625, 0.5, 0.5625, 0.5, 0.5625, 1.0, 0.5312, 1.0, 0.5312, 0.5, 0.5312, 0.5, 0.5312, 1.0, 0.5, 1.0, 0.5, 0.5, 0.5, 0.5, 0.5, 1.0, 0.4688, 1.0, 0.4688, 0.5, 0.4688, 0.5, 0.4688, 1.0, 0.4375, 1.0, 0.4375, 0.5, 0.4375, 0.5, 0.4375, 1.0, 0.4062, 1.0, 0.4062, 0.5, 0.4062, 0.5, 0.4062, 1.0, 0.375, 1.0, 0.375, 0.5, 0.375, 0.5, 0.375, 1.0, 0.3438, 1.0, 0.3438, 0.5, 0.3438, 0.5, 0.3438, 1.0, 0.3125, 1.0, 0.3125, 0.5, 0.3125, 0.5, 0.3125, 1.0, 0.2812, 1.0, 0.2812, 0.5, 0.2812, 0.5, 0.2812, 1.0, 0.25, 1.0, 0.25, 0.5, 0.25, 0.5, 0.25, 1.0, 0.2188, 1.0, 0.2188, 0.5, 0.2188, 0.5, 0.2188, 1.0, 0.1875, 1.0, 0.1875, 0.5, 0.1875, 0.5, 0.1875, 1.0, 0.1562, 1.0, 0.1562, 0.5, 0.1562, 0.5, 0.1562, 1.0, 0.125, 1.0, 0.125, 0.5, 0.125, 0.5, 0.125, 1.0, 0.09375, 1.0, 0.09375, 0.5, 0.09375, 0.5, 0.09375, 1.0, 0.0625, 1.0, 0.0625, 0.5, 0.2968, 0.4854, 0.25, 0.49, 0.2032, 0.4854, 0.1582, 0.4717, 0.1167, 0.4496, 0.08029, 0.4197, 0.05045, 0.3833, 0.02827, 0.3418, 0.01461, 0.2968, 0.01, 0.25, 0.01461, 0.2032, 0.02827, 0.1582, 0.05045, 0.1167, 0.08029, 0.08029, 0.1167, 0.05045, 0.1582, 0.02827, 0.2032, 0.01461, 0.25, 0.01, 0.2968, 0.01461, 0.3418, 0.02827, 0.3833, 0.05045, 0.4197, 0.08029, 0.4496, 0.1167, 0.4717, 0.1582, 0.4854, 0.2032, 0.49, 0.25, 0.4854, 0.2968, 0.4717, 0.3418, 0.4496, 0.3833, 0.4197, 0.4197, 0.3833, 0.4496, 0.3418, 0.4717, 0.0625, 0.5, 0.0625, 1.0, 0.03125, 1.0, 0.03125, 0.5, 0.03125, 0.5, 0.03125, 1.0, 0.0, 1.0, 0.0, 0.5, 0.75, 0.49, 0.7968, 0.4854, 0.8418, 0.4717, 0.8833, 0.4496, 0.9197, 0.4197, 0.9496, 0.3833, 0.9717, 0.3418, 0.9854, 0.2968, 0.99, 0.25, 0.9854, 0.2032, 0.9717, 0.1582, 0.9496, 0.1167, 0.9197, 0.08029, 0.8833, 0.05045, 0.8418, 0.02827, 0.7968, 0.01461, 0.75, 0.01, 0.7032, 0.01461, 0.6582, 0.02827, 0.6167, 0.05045, 0.5803, 0.08029, 0.5504, 0.1167, 0.5283, 0.1582, 0.5146, 0.2032, 0.51, 0.25, 0.5146, 0.2968, 0.5283, 0.3418, 0.5504, 0.3833, 0.5803, 0.4197, 0.6167, 0.4496, 0.6582, 0.4717, 0.7032, 0.4854, 1.0, 0.5, 1.0, 1.0, 0.9688, 1.0, 0.9688, 0.5, 0.9688, 0.5, 0.9688, 1.0, 0.9375, 1.0, 0.9375, 0.5, 0.9375, 0.5, 0.9375, 1.0, 0.9062, 1.0, 0.9062, 0.5, 0.9062, 0.5, 0.9062, 1.0, 0.875, 1.0, 0.875, 0.5, 0.875, 0.5, 0.875, 1.0, 0.8438, 1.0, 0.8438, 0.5, 0.8438, 0.5, 0.8438, 1.0, 0.8125, 1.0, 0.8125, 0.5, 0.8125, 0.5, 0.8125, 1.0, 0.7812, 1.0, 0.7812, 0.5, 0.7812, 0.5, 0.7812, 1.0, 0.75, 1.0, 0.75, 0.5, 0.75, 0.5, 0.75, 1.0, 0.7188, 1.0, 0.7188, 0.5, 0.7188, 0.5, 0.7188, 1.0, 0.6875, 1.0, 0.6875, 0.5, 0.6875, 0.5, 0.6875, 1.0, 0.6562, 1.0, 0.6562, 0.5, 0.6562, 0.5, 0.6562, 1.0, 0.625, 1.0, 0.625, 0.5, 0.625, 0.5, 0.625, 1.0, 0.5938, 1.0, 0.5938, 0.5, 0.5938, 0.5, 0.5938, 1.0, 0.5625, 1.0, 0.5625, 0.5, 0.5625, 0.5, 0.5625, 1.0, 0.5312, 1.0, 0.5312, 0.5, 0.5312, 0.5, 0.5312, 1.0, 0.5, 1.0, 0.5, 0.5, 0.5, 0.5, 0.5, 1.0, 0.4688, 1.0, 0.4688, 0.5, 0.4688, 0.5, 0.4688, 1.0, 0.4375, 1.0, 0.4375, 0.5, 0.4375, 0.5, 0.4375, 1.0, 0.4062, 1.0, 0.4062, 0.5, 0.4062, 0.5, 0.4062, 1.0, 0.375, 1.0, 0.375, 0.5, 0.375, 0.5, 0.375, 1.0, 0.3438, 1.0, 0.3438, 0.5, 0.3438, 0.5, 0.3438, 1.0, 0.3125, 1.0, 0.3125, 0.5, 0.3125, 0.5, 0.3125, 1.0, 0.2812, 1.0, 0.2812, 0.5, 0.2812, 0.5, 0.2812, 1.0, 0.25, 1.0, 0.25, 0.5, 0.25, 0.5, 0.25, 1.0, 0.2188, 1.0, 0.2188, 0.5, 0.2188, 0.5, 0.2188, 1.0, 0.1875, 1.0, 0.1875, 0.5, 0.1875, 0.5, 0.1875, 1.0, 0.1562, 1.0, 0.1562, 0.5, 0.1562, 0.5, 0.1562, 1.0, 0.125, 1.0, 0.125, 0.5, 0.125, 0.5, 0.125, 1.0, 0.09375, 1.0, 0.09375, 0.5, 0.09375, 0.5, 0.09375, 1.0, 0.0625, 1.0, 0.0625, 0.5, 0.2968, 0.4854, 0.25, 0.49, 0.2032, 0.4854, 0.1582, 0.4717, 0.1167, 0.4496, 0.08029, 0.4197, 0.05045, 0.3833, 0.02827, 0.3418, 0.01461, 0.2968, 0.01, 0.25, 0.01461, 0.2032, 0.02827, 0.1582, 0.05045, 0.1167, 0.08029, 0.08029, 0.1167, 0.05045, 0.1582, 0.02827, 0.2032, 0.01461, 0.25, 0.01, 0.2968, 0.01461, 0.3418, 0.02827, 0.3833, 0.05045, 0.4197, 0.08029, 0.4496, 0.1167, 0.4717, 0.1582, 0.4854, 0.2032, 0.49, 0.25, 0.4854, 0.2968, 0.4717, 0.3418, 0.4496, 0.3833, 0.4197, 0.4197, 0.3833, 0.4496, 0.3418, 0.4717, 0.0625, 0.5, 0.0625, 1.0, 0.03125, 1.0, 0.03125, 0.5, 0.03125, 0.5, 0.03125, 1.0, 0.0, 1.0, 0.0, 0.5, 0.75, 0.49, 0.7968, 0.4854, 0.8418, 0.4717, 0.8833, 0.4496, 0.9197, 0.4197, 0.9496, 0.3833, 0.9717, 0.3418, 0.9854, 0.2968, 0.99, 0.25, 0.9854, 0.2032, 0.9717, 0.1582, 0.9496, 0.1167, 0.9197, 0.08029, 0.8833, 0.05045, 0.8418, 0.02827, 0.7968, 0.01461, 0.75, 0.01, 0.7032, 0.01461, 0.6582, 0.02827, 0.6167, 0.05045, 0.5803, 0.08029, 0.5504, 0.1167, 0.5283, 0.1582, 0.5146, 0.2032, 0.51, 0.25, 0.5146, 0.2968, 0.5283, 0.3418, 0.5504, 0.3833, 0.5803, 0.4197, 0.6167, 0.4496, 0.6582, 0.4717, 0.7032, 0.4854])
me_cylinder_001.materials.append(mat_lamp_base_mat)
me_cylinder_001.materials.append(mat_lamp_foot_mat)
me_cylinder_001.use_remesh_fix_poles = True
me_cylinder_001.use_remesh_preserve_attributes = False
me_cylinder_001.use_mirror_vertex_groups = False
me_cylinder_001.update()
me_plane = bpy.data.meshes.new('Plane')
me_plane.from_pydata([(-1.0, -1.0, 0.0), (1.0, -1.0, 0.0), (-1.0, 1.0, 0.0), (1.0, 1.0, 0.0)], [], [(0, 1, 3, 2)])
_uv = me_plane.uv_layers.new(name='UVMap')
_uv.uv.foreach_set('vector', [0.0, 0.0, 1.0, 0.0, 1.0, 1.0, 0.0, 1.0])
me_plane.materials.append(mat_grass)
me_plane.use_remesh_fix_poles = True
me_plane.use_remesh_preserve_attributes = False
me_plane.use_mirror_vertex_groups = False
me_plane.update()

# ---- objects
ob_camera = bpy.data.objects.new('Camera', cam_camera)
ob_scene_main_light = bpy.data.objects.new('scene.main.light', light_point)
ob_scene_aux_light = bpy.data.objects.new('scene.aux.light', light_point_001)
ob_scene_back_light = bpy.data.objects.new('scene.back.light', light_point_002)
ob_lamp_top_light = bpy.data.objects.new('lamp.top.light', light_point_003)
ob_lamp_bottom_light = bpy.data.objects.new('lamp.bottom.light', light_point_004)
ob_lamp_shell = bpy.data.objects.new('lamp.shell', me_sphere)
ob_lamp_center_support = bpy.data.objects.new('lamp.center.support', me_cylinder)
ob_cylinder = bpy.data.objects.new('Cylinder', me_cylinder_001)
ob_plane = bpy.data.objects.new('Plane', me_plane)

# ---- transforms, parenting, visibility, modifiers, constraints
ob_camera.location = (9.338, -4.533, 1.678)
ob_camera.rotation_euler = (1.521, -0.0001155, 0.8973)
ob_camera.lineart.crease_threshold = 0.0
ob_scene_main_light.location = (4.0, 4.0, 2.0)
ob_scene_main_light.lineart.crease_threshold = 0.0
ob_scene_aux_light.location = (4.0, -4.0, 2.0)
ob_scene_aux_light.lineart.crease_threshold = 0.0
ob_scene_back_light.location = (-4.0, 1.0, 4.0)
ob_scene_back_light.lineart.crease_threshold = 0.0
ob_lamp_top_light.location = (0.0, 0.0, 2.2)
ob_lamp_top_light.lineart.crease_threshold = 0.0
ob_lamp_bottom_light.location = (0.0, 0.0, 2.8)
ob_lamp_bottom_light.lineart.crease_threshold = 0.0
ob_lamp_shell.location = (0.0, 0.0, 2.5)
ob_lamp_shell.scale = (0.5, 0.5, 0.5)
ob_lamp_shell.lineart.crease_threshold = 0.0
ob_lamp_center_support.location = (0.0, 0.0, 2.5)
ob_lamp_center_support.scale = (0.02435, 0.02435, 0.02435)
ob_lamp_center_support.lineart.crease_threshold = 0.0
ob_cylinder.location = (0.0, 0.0, 1.0)
ob_cylinder.scale = (0.125, 0.125, 0.875)
ob_cylinder.lineart.crease_threshold = 0.0
ob_plane.location = (0.0, 0.0, 0.0)
ob_plane.scale = (100.0, 100.0, 100.0)
ob_plane.lineart.crease_threshold = 0.0

# ---- collection membership
col_lights_and_cams.objects.link(ob_camera)
col_lights_and_cams.objects.link(ob_scene_main_light)
col_lights_and_cams.objects.link(ob_scene_aux_light)
col_lights_and_cams.objects.link(ob_scene_back_light)
col_lights_and_cams.objects.link(ob_lamp_top_light)
col_lights_and_cams.objects.link(ob_lamp_bottom_light)
col_objects.objects.link(ob_lamp_shell)
col_lamp.objects.link(ob_lamp_center_support)
col_lamp.objects.link(ob_cylinder)
col_lamp.objects.link(ob_plane)

# ---- scene / render settings (as saved in the file)
scene.camera = ob_camera
scene.frame_start = 1; scene.frame_end = 300; scene.frame_set(0)
scene.render.engine = 'CYCLES'
scene.render.fps = 30
scene.cycles.shading_system = True
scene.cycles.use_denoising = False
scene.cycles.samples = 256
scene.cycles.sampling_pattern = 'TABULATED_SOBOL'
scene.cycles.use_adaptive_sampling = False
scene.cycles.use_light_tree = False
scene.eevee.use_gtao = True
scene.view_settings.view_transform = 'Filmic'
bpy.context.view_layer.update()
